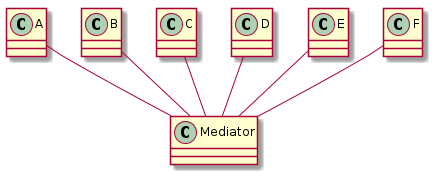

The diagram above was rendered by PlantUML. Its source (embedded in the PNG):
@startuml
class A
class B
class C
class D
class E
class F
class Mediator
A -- Mediator
B -- Mediator
C -- Mediator
F -- Mediator
D -- Mediator
E -- Mediator

@enduml